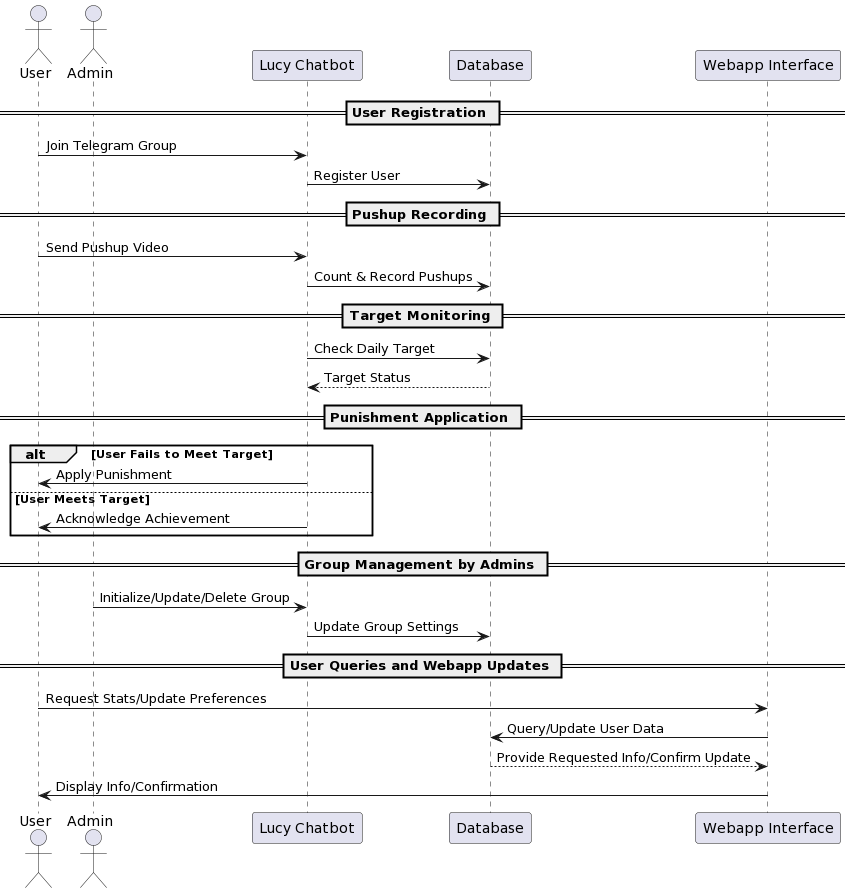

The diagram above was rendered by PlantUML. Its source (embedded in the PNG):
@startuml
actor User
actor Admin
participant "Lucy Chatbot" as Lucy
participant "Database" as DB
participant "Webapp Interface" as Webapp

== User Registration ==
User -> Lucy: Join Telegram Group
Lucy -> DB: Register User

== Pushup Recording ==
User -> Lucy: Send Pushup Video
Lucy -> DB: Count & Record Pushups

== Target Monitoring ==
Lucy -> DB: Check Daily Target
DB --> Lucy: Target Status

== Punishment Application ==
alt User Fails to Meet Target
    Lucy -> User: Apply Punishment
else User Meets Target
    Lucy -> User: Acknowledge Achievement
end

== Group Management by Admins ==
Admin -> Lucy: Initialize/Update/Delete Group
Lucy -> DB: Update Group Settings

== User Queries and Webapp Updates ==
User -> Webapp: Request Stats/Update Preferences
Webapp -> DB: Query/Update User Data
DB --> Webapp: Provide Requested Info/Confirm Update
Webapp -> User: Display Info/Confirmation
@enduml